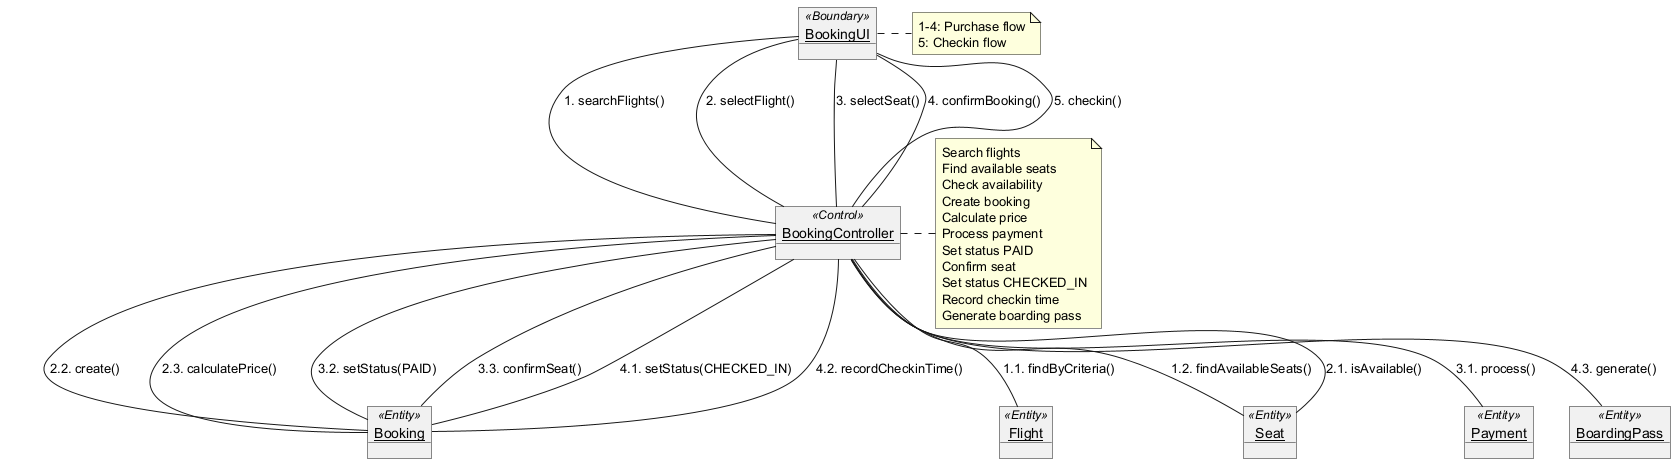

The diagram above was rendered by PlantUML. Its source (embedded in the PNG):
@startuml CollaborationDiagram
skinparam style strictuml

object "BookingUI" as ui <<Boundary>>
object "BookingController" as controller <<Control>>
object "Booking" as booking <<Entity>>
object "Flight" as flight <<Entity>>
object "Seat" as seat <<Entity>>
object "Payment" as payment <<Entity>>
object "BoardingPass" as boarding_pass <<Entity>>

ui -- controller : 1. searchFlights()
ui -- controller : 2. selectFlight()
ui -- controller : 3. selectSeat()
ui -- controller : 4. confirmBooking()
ui -- controller : 5. checkin()

controller -- flight : 1.1. findByCriteria()
controller -- seat : 1.2. findAvailableSeats()
controller -- seat : 2.1. isAvailable()
controller -- booking : 2.2. create()
controller -- booking : 2.3. calculatePrice()
controller -- payment : 3.1. process()
controller -- booking : 3.2. setStatus(PAID)
controller -- booking : 3.3. confirmSeat()
controller -- booking : 4.1. setStatus(CHECKED_IN)
controller -- booking : 4.2. recordCheckinTime()
controller -- boarding_pass : 4.3. generate()

note right of ui
  1-4: Purchase flow
  5: Checkin flow
end note

note right of controller
  Search flights
  Find available seats
  Check availability
  Create booking
  Calculate price
  Process payment
  Set status PAID
  Confirm seat
  Set status CHECKED_IN
  Record checkin time
  Generate boarding pass
end note
@enduml